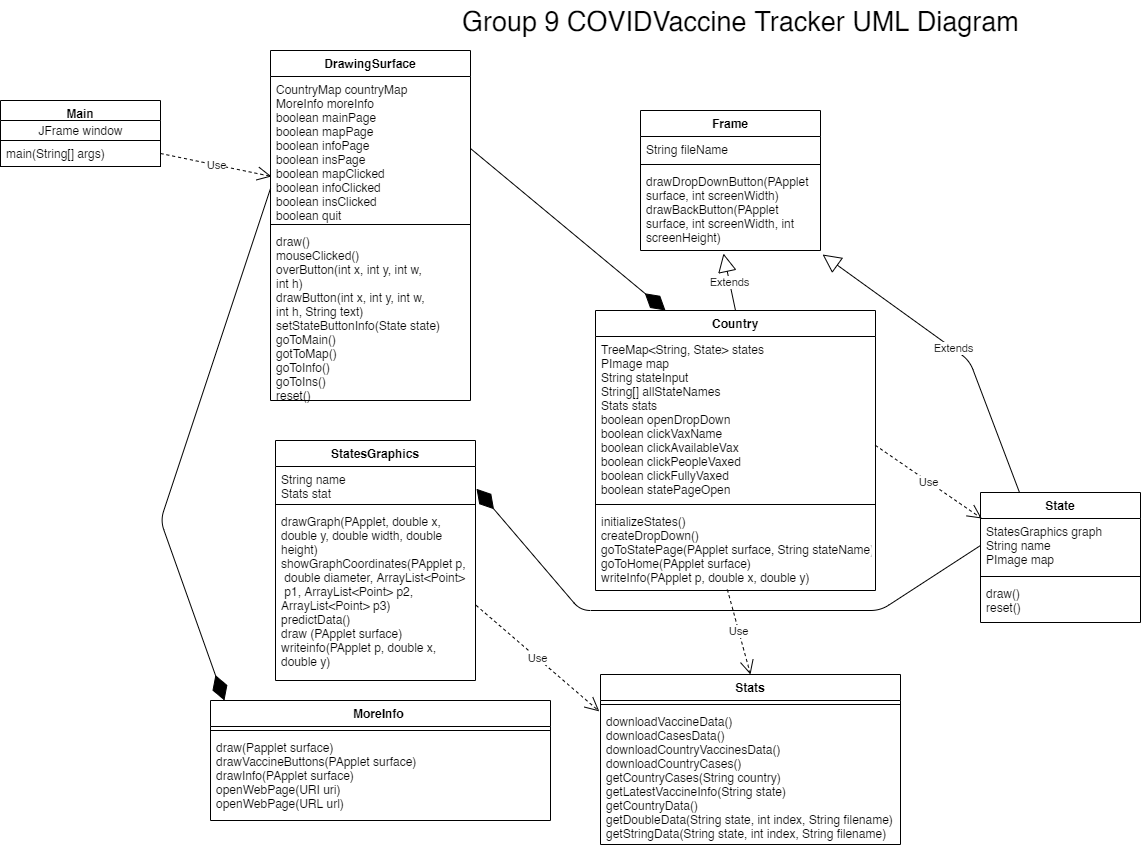

The diagram above was exported from draw.io. Its source (the exported page's mxGraphModel, read from the mxfile embedded in the PNG):
<mxGraphModel dx="2512" dy="762" grid="1" gridSize="10" guides="1" tooltips="1" connect="1" arrows="1" fold="1" page="1" pageScale="1" pageWidth="850" pageHeight="1100" math="0" shadow="0">
  <root>
    <mxCell id="0" />
    <mxCell id="1" parent="0" />
    <mxCell id="CZH6w5j7F0Udzkr3URiD-28" value="&lt;font style=&quot;font-size: 27px;&quot;&gt;Group 9 COVIDVaccine Tracker UML Diagram&lt;br style=&quot;font-size: 27px;&quot;&gt;&lt;/font&gt;" style="text;html=1;align=left;verticalAlign=middle;resizable=0;points=[];autosize=1;strokeColor=none;fontSize=27;" parent="1" vertex="1">
      <mxGeometry x="150" y="20" width="570" height="40" as="geometry" />
    </mxCell>
    <mxCell id="CZH6w5j7F0Udzkr3URiD-45" value="Use" style="endArrow=open;endSize=12;dashed=1;html=1;entryX=0.005;entryY=0.694;entryDx=0;entryDy=0;entryPerimeter=0;exitX=1;exitY=0.5;exitDx=0;exitDy=0;" parent="1" source="_Pvx1LmecJFv1rHudEte-4" target="wJ3A6hUVU6A7MGE9aUYI-8" edge="1">
      <mxGeometry width="160" relative="1" as="geometry">
        <mxPoint x="305" y="410" as="sourcePoint" />
        <mxPoint x="465" y="410" as="targetPoint" />
      </mxGeometry>
    </mxCell>
    <mxCell id="6F0ihjdx1z5sQN40gFI4-2" value="Country" style="swimlane;fontStyle=1;align=center;verticalAlign=top;childLayout=stackLayout;horizontal=1;startSize=26;horizontalStack=0;resizeParent=1;resizeParentMax=0;resizeLast=0;collapsible=1;marginBottom=0;" parent="1" vertex="1">
      <mxGeometry x="285" y="330" width="280" height="280" as="geometry" />
    </mxCell>
    <mxCell id="6F0ihjdx1z5sQN40gFI4-3" value="TreeMap&lt;String, State&gt; states&#10;PImage map&#10;String stateInput&#10;String[] allStateNames&#10;Stats stats&#10;boolean openDropDown&#10;boolean clickVaxName&#10;boolean clickAvailableVax&#10;boolean clickPeopleVaxed&#10;boolean clickFullyVaxed&#10;boolean statePageOpen&#10;" style="text;strokeColor=none;fillColor=none;align=left;verticalAlign=top;spacingLeft=4;spacingRight=4;overflow=hidden;rotatable=0;points=[[0,0.5],[1,0.5]];portConstraint=eastwest;" parent="6F0ihjdx1z5sQN40gFI4-2" vertex="1">
      <mxGeometry y="26" width="280" height="164" as="geometry" />
    </mxCell>
    <mxCell id="6F0ihjdx1z5sQN40gFI4-4" value="" style="line;strokeWidth=1;fillColor=none;align=left;verticalAlign=middle;spacingTop=-1;spacingLeft=3;spacingRight=3;rotatable=0;labelPosition=right;points=[];portConstraint=eastwest;" parent="6F0ihjdx1z5sQN40gFI4-2" vertex="1">
      <mxGeometry y="190" width="280" height="8" as="geometry" />
    </mxCell>
    <mxCell id="6F0ihjdx1z5sQN40gFI4-5" value="initializeStates()&#10;createDropDown()&#10;goToStatePage(PApplet surface, String stateName)&#10;goToHome(PApplet surface)&#10;writeInfo(PApplet p, double x, double y)" style="text;strokeColor=none;fillColor=none;align=left;verticalAlign=top;spacingLeft=4;spacingRight=4;overflow=hidden;rotatable=0;points=[[0,0.5],[1,0.5]];portConstraint=eastwest;" parent="6F0ihjdx1z5sQN40gFI4-2" vertex="1">
      <mxGeometry y="198" width="280" height="82" as="geometry" />
    </mxCell>
    <mxCell id="6F0ihjdx1z5sQN40gFI4-6" value="Frame" style="swimlane;fontStyle=1;align=center;verticalAlign=top;childLayout=stackLayout;horizontal=1;startSize=26;horizontalStack=0;resizeParent=1;resizeParentMax=0;resizeLast=0;collapsible=1;marginBottom=0;" parent="1" vertex="1">
      <mxGeometry x="330" y="130" width="180" height="140" as="geometry" />
    </mxCell>
    <mxCell id="6F0ihjdx1z5sQN40gFI4-7" value="String fileName&#10;" style="text;strokeColor=none;fillColor=none;align=left;verticalAlign=top;spacingLeft=4;spacingRight=4;overflow=hidden;rotatable=0;points=[[0,0.5],[1,0.5]];portConstraint=eastwest;" parent="6F0ihjdx1z5sQN40gFI4-6" vertex="1">
      <mxGeometry y="26" width="180" height="24" as="geometry" />
    </mxCell>
    <mxCell id="6F0ihjdx1z5sQN40gFI4-8" value="" style="line;strokeWidth=1;fillColor=none;align=left;verticalAlign=middle;spacingTop=-1;spacingLeft=3;spacingRight=3;rotatable=0;labelPosition=right;points=[];portConstraint=eastwest;" parent="6F0ihjdx1z5sQN40gFI4-6" vertex="1">
      <mxGeometry y="50" width="180" height="8" as="geometry" />
    </mxCell>
    <mxCell id="6F0ihjdx1z5sQN40gFI4-9" value="drawDropDownButton(PApplet &#10;surface, int screenWidth)&#10;drawBackButton(PApplet &#10;surface, int screenWidth, int &#10;screenHeight)" style="text;strokeColor=none;fillColor=none;align=left;verticalAlign=top;spacingLeft=4;spacingRight=4;overflow=hidden;rotatable=0;points=[[0,0.5],[1,0.5]];portConstraint=eastwest;" parent="6F0ihjdx1z5sQN40gFI4-6" vertex="1">
      <mxGeometry y="58" width="180" height="82" as="geometry" />
    </mxCell>
    <mxCell id="6F0ihjdx1z5sQN40gFI4-14" value="StatesGraphics" style="swimlane;fontStyle=1;align=center;verticalAlign=top;childLayout=stackLayout;horizontal=1;startSize=26;horizontalStack=0;resizeParent=1;resizeParentMax=0;resizeLast=0;collapsible=1;marginBottom=0;" parent="1" vertex="1">
      <mxGeometry x="-35" y="460" width="200" height="240" as="geometry">
        <mxRectangle x="55" y="640" width="70" height="26" as="alternateBounds" />
      </mxGeometry>
    </mxCell>
    <mxCell id="6F0ihjdx1z5sQN40gFI4-15" value="String name&#10;Stats stat" style="text;strokeColor=none;fillColor=none;align=left;verticalAlign=top;spacingLeft=4;spacingRight=4;overflow=hidden;rotatable=0;points=[[0,0.5],[1,0.5]];portConstraint=eastwest;" parent="6F0ihjdx1z5sQN40gFI4-14" vertex="1">
      <mxGeometry y="26" width="200" height="34" as="geometry" />
    </mxCell>
    <mxCell id="6F0ihjdx1z5sQN40gFI4-16" value="" style="line;strokeWidth=1;fillColor=none;align=left;verticalAlign=middle;spacingTop=-1;spacingLeft=3;spacingRight=3;rotatable=0;labelPosition=right;points=[];portConstraint=eastwest;" parent="6F0ihjdx1z5sQN40gFI4-14" vertex="1">
      <mxGeometry y="60" width="200" height="8" as="geometry" />
    </mxCell>
    <mxCell id="6F0ihjdx1z5sQN40gFI4-17" value="drawGraph(PApplet, double x, &#10;double y, double width, double&#10;height)&#10;showGraphCoordinates(PApplet p,&#10; double diameter, ArrayList&lt;Point&gt;&#10; p1, ArrayList&lt;Point&gt; p2, &#10;ArrayList&lt;Point&gt; p3)&#10;predictData()&#10;draw (PApplet surface)&#10;writeinfo(PApplet p, double x,&#10;double y)&#10;" style="text;strokeColor=none;fillColor=none;align=left;verticalAlign=top;spacingLeft=4;spacingRight=4;overflow=hidden;rotatable=0;points=[[0,0.5],[1,0.5]];portConstraint=eastwest;" parent="6F0ihjdx1z5sQN40gFI4-14" vertex="1">
      <mxGeometry y="68" width="200" height="172" as="geometry" />
    </mxCell>
    <mxCell id="_Pvx1LmecJFv1rHudEte-1" value="Main" style="swimlane;fontStyle=1;align=center;verticalAlign=top;childLayout=stackLayout;horizontal=1;startSize=20;horizontalStack=0;resizeParent=1;resizeParentMax=0;resizeLast=0;collapsible=1;marginBottom=0;" parent="1" vertex="1">
      <mxGeometry x="-310" y="120" width="160" height="66" as="geometry" />
    </mxCell>
    <mxCell id="-v_v2iw2xEwMwyou6xbs-2" value="JFrame window" style="text;html=1;align=center;verticalAlign=middle;resizable=0;points=[];autosize=1;strokeColor=none;" parent="_Pvx1LmecJFv1rHudEte-1" vertex="1">
      <mxGeometry y="20" width="160" height="20" as="geometry" />
    </mxCell>
    <mxCell id="_Pvx1LmecJFv1rHudEte-4" value="main(String[] args)" style="text;align=left;verticalAlign=top;spacingLeft=4;spacingRight=4;overflow=hidden;rotatable=0;points=[[0,0.5],[1,0.5]];portConstraint=eastwest;strokeWidth=1;strokeColor=#000000;" parent="_Pvx1LmecJFv1rHudEte-1" vertex="1">
      <mxGeometry y="40" width="160" height="26" as="geometry" />
    </mxCell>
    <mxCell id="_Pvx1LmecJFv1rHudEte-5" value="Extends" style="endArrow=block;endSize=16;endFill=0;html=1;exitX=0.5;exitY=0;exitDx=0;exitDy=0;entryX=0.461;entryY=1.037;entryDx=0;entryDy=0;entryPerimeter=0;" parent="1" source="6F0ihjdx1z5sQN40gFI4-2" target="6F0ihjdx1z5sQN40gFI4-9" edge="1">
      <mxGeometry width="160" relative="1" as="geometry">
        <mxPoint x="1005" y="255.5" as="sourcePoint" />
        <mxPoint x="1165" y="255.5" as="targetPoint" />
      </mxGeometry>
    </mxCell>
    <mxCell id="_Pvx1LmecJFv1rHudEte-6" value="Extends" style="endArrow=block;endSize=16;endFill=0;html=1;exitX=0.25;exitY=0;exitDx=0;exitDy=0;entryX=1.017;entryY=1.049;entryDx=0;entryDy=0;entryPerimeter=0;" parent="1" edge="1">
      <mxGeometry width="160" relative="1" as="geometry">
        <mxPoint x="709" y="512" as="sourcePoint" />
        <mxPoint x="512.06" y="274.01800000000003" as="targetPoint" />
        <Array as="points">
          <mxPoint x="659" y="380" />
        </Array>
      </mxGeometry>
    </mxCell>
    <mxCell id="wJ3A6hUVU6A7MGE9aUYI-7" value="DrawingSurface" style="swimlane;fontStyle=1;align=center;verticalAlign=top;childLayout=stackLayout;horizontal=1;startSize=26;horizontalStack=0;resizeParent=1;resizeParentMax=0;resizeLast=0;collapsible=1;marginBottom=0;" parent="1" vertex="1">
      <mxGeometry x="-40" y="70" width="200" height="350" as="geometry" />
    </mxCell>
    <mxCell id="wJ3A6hUVU6A7MGE9aUYI-8" value="CountryMap countryMap&#10;MoreInfo moreInfo&#10;boolean mainPage&#10;boolean mapPage&#10;boolean infoPage&#10;boolean insPage&#10;boolean mapClicked &#10;boolean infoClicked&#10;boolean insClicked&#10;boolean quit" style="text;strokeColor=none;fillColor=none;align=left;verticalAlign=top;spacingLeft=4;spacingRight=4;overflow=hidden;rotatable=0;points=[[0,0.5],[1,0.5]];portConstraint=eastwest;" parent="wJ3A6hUVU6A7MGE9aUYI-7" vertex="1">
      <mxGeometry y="26" width="200" height="144" as="geometry" />
    </mxCell>
    <mxCell id="wJ3A6hUVU6A7MGE9aUYI-9" value="" style="line;strokeWidth=1;fillColor=none;align=left;verticalAlign=middle;spacingTop=-1;spacingLeft=3;spacingRight=3;rotatable=0;labelPosition=right;points=[];portConstraint=eastwest;" parent="wJ3A6hUVU6A7MGE9aUYI-7" vertex="1">
      <mxGeometry y="170" width="200" height="8" as="geometry" />
    </mxCell>
    <mxCell id="kVd-MFB4CANXr9XTmaWs-5" value="" style="endArrow=diamondThin;endFill=1;endSize=24;html=1;exitX=1;exitY=0.5;exitDx=0;exitDy=0;entryX=0.041;entryY=0;entryDx=0;entryDy=0;entryPerimeter=0;" parent="wJ3A6hUVU6A7MGE9aUYI-7" target="kVd-MFB4CANXr9XTmaWs-1" edge="1">
      <mxGeometry width="160" relative="1" as="geometry">
        <mxPoint y="138" as="sourcePoint" />
        <mxPoint x="105" y="300" as="targetPoint" />
        <Array as="points">
          <mxPoint x="-110" y="470" />
        </Array>
      </mxGeometry>
    </mxCell>
    <mxCell id="wJ3A6hUVU6A7MGE9aUYI-10" value="draw()&#10;mouseClicked()&#10;overButton(int x, int y, int w, &#10;int h)&#10;drawButton(int x, int y, int w, &#10;int h, String text)&#10;setStateButtonInfo(State state)&#10;goToMain()&#10;gotToMap()&#10;goToInfo()&#10;goToIns()&#10;reset()" style="text;strokeColor=none;fillColor=none;align=left;verticalAlign=top;spacingLeft=4;spacingRight=4;overflow=hidden;rotatable=0;points=[[0,0.5],[1,0.5]];portConstraint=eastwest;" parent="wJ3A6hUVU6A7MGE9aUYI-7" vertex="1">
      <mxGeometry y="178" width="200" height="172" as="geometry" />
    </mxCell>
    <mxCell id="wJ3A6hUVU6A7MGE9aUYI-12" value="" style="endArrow=diamondThin;endFill=1;endSize=24;html=1;exitX=1;exitY=0.5;exitDx=0;exitDy=0;entryX=0.25;entryY=0;entryDx=0;entryDy=0;" parent="1" source="wJ3A6hUVU6A7MGE9aUYI-8" target="6F0ihjdx1z5sQN40gFI4-2" edge="1">
      <mxGeometry width="160" relative="1" as="geometry">
        <mxPoint x="675" y="700" as="sourcePoint" />
        <mxPoint x="835" y="700" as="targetPoint" />
      </mxGeometry>
    </mxCell>
    <mxCell id="DuyVH__7_tuyxCNioW_X-1" value="Stats" style="swimlane;fontStyle=1;align=center;verticalAlign=top;childLayout=stackLayout;horizontal=1;startSize=26;horizontalStack=0;resizeParent=1;resizeParentMax=0;resizeLast=0;collapsible=1;marginBottom=0;" parent="1" vertex="1">
      <mxGeometry x="290" y="694" width="300" height="170" as="geometry" />
    </mxCell>
    <mxCell id="DuyVH__7_tuyxCNioW_X-3" value="" style="line;strokeWidth=1;fillColor=none;align=left;verticalAlign=middle;spacingTop=-1;spacingLeft=3;spacingRight=3;rotatable=0;labelPosition=right;points=[];portConstraint=eastwest;" parent="DuyVH__7_tuyxCNioW_X-1" vertex="1">
      <mxGeometry y="26" width="300" height="8" as="geometry" />
    </mxCell>
    <mxCell id="DuyVH__7_tuyxCNioW_X-4" value="downloadVaccineData()&#10;downloadCasesData()&#10;downloadCountryVaccinesData()&#10;downloadCountryCases()&#10;getCountryCases(String country)&#10;getLatestVaccineInfo(String state)&#10;getCountryData()&#10;getDoubleData(String state, int index, String filename)&#10;getStringData(String state, int index, String filename)&#10;" style="text;strokeColor=none;fillColor=none;align=left;verticalAlign=top;spacingLeft=4;spacingRight=4;overflow=hidden;rotatable=0;points=[[0,0.5],[1,0.5]];portConstraint=eastwest;" parent="DuyVH__7_tuyxCNioW_X-1" vertex="1">
      <mxGeometry y="34" width="300" height="136" as="geometry" />
    </mxCell>
    <mxCell id="DuyVH__7_tuyxCNioW_X-9" value="State" style="swimlane;fontStyle=1;align=center;verticalAlign=top;childLayout=stackLayout;horizontal=1;startSize=26;horizontalStack=0;resizeParent=1;resizeParentMax=0;resizeLast=0;collapsible=1;marginBottom=0;" parent="1" vertex="1">
      <mxGeometry x="670" y="512" width="160" height="130" as="geometry" />
    </mxCell>
    <mxCell id="DuyVH__7_tuyxCNioW_X-10" value="StatesGraphics graph&#10;String name&#10;PImage map" style="text;strokeColor=none;fillColor=none;align=left;verticalAlign=top;spacingLeft=4;spacingRight=4;overflow=hidden;rotatable=0;points=[[0,0.5],[1,0.5]];portConstraint=eastwest;" parent="DuyVH__7_tuyxCNioW_X-9" vertex="1">
      <mxGeometry y="26" width="160" height="54" as="geometry" />
    </mxCell>
    <mxCell id="DuyVH__7_tuyxCNioW_X-11" value="" style="line;strokeWidth=1;fillColor=none;align=left;verticalAlign=middle;spacingTop=-1;spacingLeft=3;spacingRight=3;rotatable=0;labelPosition=right;points=[];portConstraint=eastwest;" parent="DuyVH__7_tuyxCNioW_X-9" vertex="1">
      <mxGeometry y="80" width="160" height="8" as="geometry" />
    </mxCell>
    <mxCell id="DuyVH__7_tuyxCNioW_X-12" value="draw()&#10;reset()" style="text;strokeColor=none;fillColor=none;align=left;verticalAlign=top;spacingLeft=4;spacingRight=4;overflow=hidden;rotatable=0;points=[[0,0.5],[1,0.5]];portConstraint=eastwest;" parent="DuyVH__7_tuyxCNioW_X-9" vertex="1">
      <mxGeometry y="88" width="160" height="42" as="geometry" />
    </mxCell>
    <mxCell id="DuyVH__7_tuyxCNioW_X-13" value="" style="endArrow=diamondThin;endFill=1;endSize=24;html=1;exitX=0;exitY=0.5;exitDx=0;exitDy=0;entryX=1.005;entryY=0.655;entryDx=0;entryDy=0;entryPerimeter=0;" parent="1" source="DuyVH__7_tuyxCNioW_X-10" target="6F0ihjdx1z5sQN40gFI4-15" edge="1">
      <mxGeometry width="160" relative="1" as="geometry">
        <mxPoint x="650" y="540" as="sourcePoint" />
        <mxPoint x="810" y="540" as="targetPoint" />
        <Array as="points">
          <mxPoint x="570" y="630" />
          <mxPoint x="270" y="630" />
        </Array>
      </mxGeometry>
    </mxCell>
    <mxCell id="kVd-MFB4CANXr9XTmaWs-1" value="MoreInfo " style="swimlane;fontStyle=1;align=center;verticalAlign=top;childLayout=stackLayout;horizontal=1;startSize=26;horizontalStack=0;resizeParent=1;resizeParentMax=0;resizeLast=0;collapsible=1;marginBottom=0;" parent="1" vertex="1">
      <mxGeometry x="-100" y="720" width="340" height="120" as="geometry" />
    </mxCell>
    <mxCell id="kVd-MFB4CANXr9XTmaWs-3" value="" style="line;strokeWidth=1;fillColor=none;align=left;verticalAlign=middle;spacingTop=-1;spacingLeft=3;spacingRight=3;rotatable=0;labelPosition=right;points=[];portConstraint=eastwest;" parent="kVd-MFB4CANXr9XTmaWs-1" vertex="1">
      <mxGeometry y="26" width="340" height="8" as="geometry" />
    </mxCell>
    <mxCell id="kVd-MFB4CANXr9XTmaWs-4" value="draw(Papplet surface)&#10;drawVaccineButtons(PApplet surface)&#10;drawInfo(PApplet surface)&#10;openWebPage(URI uri)&#10;openWebPage(URL url)" style="text;strokeColor=none;fillColor=none;align=left;verticalAlign=top;spacingLeft=4;spacingRight=4;overflow=hidden;rotatable=0;points=[[0,0.5],[1,0.5]];portConstraint=eastwest;" parent="kVd-MFB4CANXr9XTmaWs-1" vertex="1">
      <mxGeometry y="34" width="340" height="86" as="geometry" />
    </mxCell>
    <mxCell id="rz_wSNDtB2CJJ5YhnGhl-1" value="Use" style="endArrow=open;endSize=12;dashed=1;html=1;entryX=0.5;entryY=0;entryDx=0;entryDy=0;exitX=0.471;exitY=0.988;exitDx=0;exitDy=0;exitPerimeter=0;" parent="1" source="6F0ihjdx1z5sQN40gFI4-5" target="DuyVH__7_tuyxCNioW_X-1" edge="1">
      <mxGeometry width="160" relative="1" as="geometry">
        <mxPoint x="392.98" y="530" as="sourcePoint" />
        <mxPoint x="447.02" y="576.0160000000001" as="targetPoint" />
      </mxGeometry>
    </mxCell>
    <mxCell id="O90aSA5VUBjgH-rDyjeE-1" value="Use" style="endArrow=open;endSize=12;dashed=1;html=1;entryX=0.008;entryY=0;entryDx=0;entryDy=0;entryPerimeter=0;exitX=0.999;exitY=0.663;exitDx=0;exitDy=0;exitPerimeter=0;" parent="1" source="6F0ihjdx1z5sQN40gFI4-3" target="DuyVH__7_tuyxCNioW_X-10" edge="1">
      <mxGeometry width="160" relative="1" as="geometry">
        <mxPoint x="565" y="430.0000000000002" as="sourcePoint" />
        <mxPoint x="703.8000000000002" y="560.8560000000002" as="targetPoint" />
      </mxGeometry>
    </mxCell>
    <mxCell id="34ZFq7NTQXTb0Naf7A27-1" value="Use" style="endArrow=open;endSize=12;dashed=1;html=1;entryX=-0.004;entryY=0.021;entryDx=0;entryDy=0;entryPerimeter=0;exitX=1.003;exitY=0.563;exitDx=0;exitDy=0;exitPerimeter=0;" parent="1" source="6F0ihjdx1z5sQN40gFI4-17" target="DuyVH__7_tuyxCNioW_X-4" edge="1">
      <mxGeometry width="160" relative="1" as="geometry">
        <mxPoint x="150" y="600" as="sourcePoint" />
        <mxPoint x="20" y="486" as="targetPoint" />
      </mxGeometry>
    </mxCell>
  </root>
</mxGraphModel>